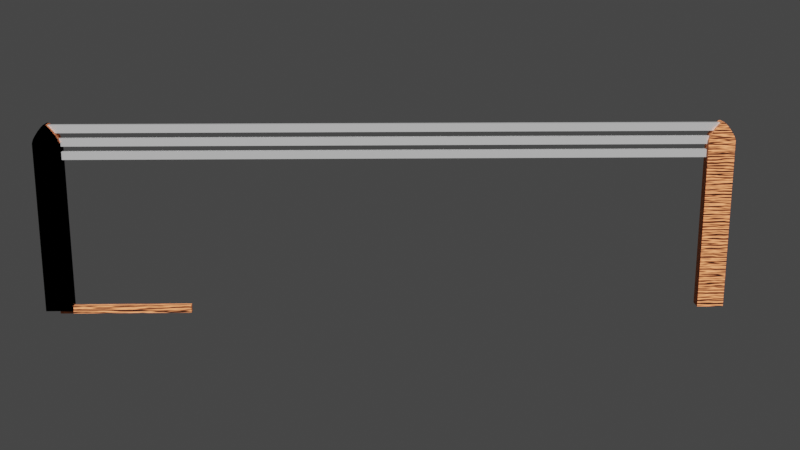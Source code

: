 # Source: Chapter5Final.blend  (saved by Blender 3.2.14; exported with 4.5.12 LTS)
import bpy
from mathutils import Matrix  # noqa: F401  (used for matrix-valued properties, if any)

bpy.ops.wm.read_factory_settings(use_empty=True)
scene = bpy.context.scene
scene.name = 'Scene'

# ---- collections
col_collection = bpy.data.collections.new('Collection'); scene.collection.children.link(col_collection)
col_fencecomponents = bpy.data.collections.new('FenceComponents'); scene.collection.children.link(col_fencecomponents)

# ---- materials (node trees are filled in below, after node groups)
mat_wood = bpy.data.materials.new('Wood')
mat_wood.alpha_threshold = 0.0
mat_wood.use_transparent_shadow = False
mat_wood.line_color = (0.0, 0.0, 0.0, 1.0)
mat_rail = bpy.data.materials.new('Rail')
mat_rail.use_transparent_shadow = False

# ---- node groups
ng_chapter6 = bpy.data.node_groups.new('Chapter6', 'GeometryNodeTree')
_s = ng_chapter6.interface.new_socket(name='Geometry', in_out='OUTPUT', socket_type='NodeSocketGeometry')
_s = ng_chapter6.interface.new_socket(name='Geometry', in_out='INPUT', socket_type='NodeSocketGeometry')
_s = ng_chapter6.interface.new_socket(name='Fence Length', in_out='INPUT', socket_type='NodeSocketFloat')
_s.default_value = 10.0
_s.min_value = 5.0
_s.max_value = 500.0
_s = ng_chapter6.interface.new_socket(name='Pickets', in_out='INPUT', socket_type='NodeSocketInt')
_s.default_value = 2
_s.min_value = 2
_s.max_value = 20
_s = ng_chapter6.interface.new_socket(name='Rails', in_out='INPUT', socket_type='NodeSocketInt')
_s.default_value = 2
_s.min_value = 1
_s.max_value = 10
ng_chapter6.is_modifier = True
# nodes of 'Chapter6' reference scene objects; filled in after objects exist

# ---- material node trees
mat_wood.use_nodes = True; mat_wood.node_tree.nodes.clear()
_N = mat_wood.node_tree.nodes; _L = mat_wood.node_tree.links
n0 = _N.new('ShaderNodeOutputMaterial'); n0.name = 'Material Output'; n0.location = (300, 300)
n1 = _N.new('ShaderNodeBsdfPrincipled'); n1.name = 'Principled BSDF'; n1.location = (10, 300)
n1.distribution = 'GGX'
n1.subsurface_method = 'RANDOM_WALK_SKIN'
n1.inputs[0].default_value = (1.0, 0.2932, 0.1064, 1.0)
n1.inputs[2].default_value = 0.8
n1.inputs[3].default_value = 1.45
n1.inputs[27].default_value = (0.0, 0.0, 0.0, 1.0)
n1.inputs[28].default_value = 1.0
n2 = _N.new('ShaderNodeTexNoise'); n2.name = 'Noise Texture'; n2.location = (-442, 35)
n3 = _N.new('ShaderNodeBump'); n3.name = 'Bump'; n3.location = (-205, -29)
n3.inputs[1].default_value = 1.0
n3.inputs[2].default_value = 1.0
_L.new(n1.outputs[0], n0.inputs[0])
_L.new(n3.outputs[0], n1.inputs[5])
_L.new(n2.outputs[1], n3.inputs[3])
n0.is_active_output = True
mat_rail.use_nodes = True; mat_rail.node_tree.nodes.clear()
_N = mat_rail.node_tree.nodes; _L = mat_rail.node_tree.links
n0 = _N.new('ShaderNodeBsdfPrincipled'); n0.name = 'Principled BSDF'; n0.location = (10, 300)
n0.distribution = 'GGX'
n0.subsurface_method = 'RANDOM_WALK_SKIN'
n0.inputs[0].default_value = (1.0, 1.0, 1.0, 1.0)
n0.inputs[1].default_value = 0.5833
n0.inputs[2].default_value = 0.2
n0.inputs[3].default_value = 1.45
n0.inputs[13].default_value = 1.0
n0.inputs[27].default_value = (0.0, 0.0, 0.0, 1.0)
n0.inputs[28].default_value = 1.0
n1 = _N.new('ShaderNodeOutputMaterial'); n1.name = 'Material Output'; n1.location = (300, 300)
_L.new(n0.outputs[0], n1.inputs[0])
n1.is_active_output = True

# ---- world
world_world = bpy.data.worlds.new('World'); scene.world = world_world
world_world.color = (0.05088, 0.05088, 0.05088)
world_world.use_sun_shadow = False
world_world.sun_shadow_jitter_overblur = 0.0

# ---- cameras
cam_camera = bpy.data.cameras.new('Camera')
cam_camera.clip_end = 100.0
cam_camera.ortho_scale = 7.314

# ---- lights
light_sun_002 = bpy.data.lights.new('Sun.002', 'SUN')
light_sun_002.transmission_factor = 0.0
light_sun_002.energy = 5.0
light_sun_002.shadow_soft_size = 0.125

# ---- meshes
me_cube = bpy.data.meshes.new('Cube')
me_cube.from_pydata([(1.0, 1.0, 2.0), (1.0, 1.0, 0.0), (1.0, -1.0, 2.0), (1.0, -1.0, 0.0), (-1.0, 1.0, 2.0), (-1.0, 1.0, 0.0), (-1.0, -1.0, 2.0), (-1.0, -1.0, 0.0)], [], [(0, 4, 6, 2), (3, 2, 6, 7), (7, 6, 4, 5), (5, 1, 3, 7), (1, 0, 2, 3), (5, 4, 0, 1)])
_uv = me_cube.uv_layers.new(name='UVMap')
_uv.uv.foreach_set('vector', [0.625, 0.5, 0.875, 0.5, 0.875, 0.75, 0.625, 0.75, 0.375, 0.75, 0.625, 0.75, 0.625, 1.0, 0.375, 1.0, 0.375, 0.0, 0.625, 0.0, 0.625, 0.25, 0.375, 0.25, 0.125, 0.5, 0.375, 0.5, 0.375, 0.75, 0.125, 0.75, 0.375, 0.5, 0.625, 0.5, 0.625, 0.75, 0.375, 0.75, 0.375, 0.25, 0.625, 0.25, 0.625, 0.5, 0.375, 0.5])
me_cube.materials.append(mat_wood)
me_cube.materials.append(mat_rail)
me_cube.use_remesh_preserve_volume = False
me_cube.use_remesh_preserve_attributes = False
me_cube.use_mirror_vertex_groups = False
me_cube.update()
me_cube_004 = bpy.data.meshes.new('Cube.004')
me_cube_004.from_pydata([(0.0, -0.2, -0.3), (0.0, -0.2, 0.3), (0.0, 0.2, -0.3), (0.0, 0.2, 0.3), (10.0, -0.2, -0.3), (10.0, -0.2, 0.3), (10.0, 0.2, -0.3), (10.0, 0.2, 0.3)], [], [(0, 1, 3, 2), (2, 3, 7, 6), (6, 7, 5, 4), (4, 5, 1, 0), (2, 6, 4, 0), (7, 3, 1, 5)])
_uv = me_cube_004.uv_layers.new(name='UVMap')
_uv.uv.foreach_set('vector', [0.375, 0.0, 0.625, 0.0, 0.625, 0.25, 0.375, 0.25, 0.375, 0.25, 0.625, 0.25, 0.625, 0.5, 0.375, 0.5, 0.375, 0.5, 0.625, 0.5, 0.625, 0.75, 0.375, 0.75, 0.375, 0.75, 0.625, 0.75, 0.625, 1.0, 0.375, 1.0, 0.125, 0.5, 0.375, 0.5, 0.375, 0.75, 0.125, 0.75, 0.625, 0.5, 0.875, 0.5, 0.875, 0.75, 0.625, 0.75])
me_cube_004.materials.append(mat_wood)
me_cube_004.use_remesh_fix_poles = True
me_cube_004.use_remesh_preserve_attributes = False
me_cube_004.update()
me_cube_006 = bpy.data.meshes.new('Cube.006')
me_cube_006.from_pydata([(-1.0, -0.5, 0.0), (-1.0, -0.5, 13.0), (-1.0, 0.5, 0.0), (-1.0, 0.5, 13.0), (1.0, -0.5, 0.0), (1.0, -0.5, 13.0), (1.0, 0.5, 0.0), (1.0, 0.5, 12.99), (0.0, 0.5, 0.0), (0.0, -0.5, 0.0), (-0.275, 0.5, 14.19), (0.275, 0.5, 14.18), (0.0, 0.5, 14.2), (-0.07765, 0.5, 14.37), (0.07765, 0.5, 14.37), (0.275, -0.5, 14.19), (-0.275, -0.5, 14.19), (0.0, -0.5, 14.2), (0.07765, -0.5, 14.37), (-0.07765, -0.5, 14.37), (0.0, 0.5, 12.99), (0.0, -0.5, 13.0), (0.7262, 0.5, 13.59), (0.7262, -0.5, 13.59), (-0.7262, 0.5, 13.59), (-0.7262, -0.5, 13.59), (0.0, -0.5, 13.6), (0.0, 0.5, 13.59), (0.5217, 0.5, 13.88), (-0.5217, 0.5, 13.89), (-0.5217, -0.5, 13.89), (0.0, -0.5, 13.9), (0.5217, -0.5, 13.89), (0.0, 0.5, 13.9), (0.9011, -0.5, 13.3), (0.0, 0.5, 13.29), (0.9011, 0.5, 13.29), (-0.9011, 0.5, 13.3), (-0.9011, -0.5, 13.3), (0.0, -0.5, 13.3), (-1.0, 0.1667, 0.0), (-1.0, -0.1667, 0.0), (-1.0, -0.1667, 13.0), (-1.0, 0.1667, 13.0), (1.0, -0.1667, 0.0), (1.0, 0.1667, 0.0), (1.0, 0.1667, 12.99), (1.0, -0.1667, 13.0), (0.0, 0.1667, 0.0), (0.0, -0.1667, 0.0), (-0.275, 0.1667, 14.19), (-0.275, -0.1667, 14.19), (-0.07765, -0.1667, 14.37), (-0.07765, 0.1667, 14.37), (0.07765, -0.1667, 14.37), (0.07765, 0.1667, 14.37), (0.275, -0.1667, 14.18), (0.275, 0.1667, 14.18), (0.7262, 0.1667, 13.59), (0.7262, -0.1667, 13.59), (-0.7262, 0.1667, 13.59), (-0.7262, -0.1667, 13.59), (-0.5217, 0.1667, 13.89), (-0.5217, -0.1667, 13.89), (0.5217, 0.1667, 13.89), (0.5217, -0.1667, 13.89), (0.9011, 0.1667, 13.29), (0.9011, -0.1667, 13.29), (-0.9011, 0.1667, 13.3), (-0.9011, -0.1667, 13.3), (-1.0, -0.5, 11.0), (-1.0, 0.5, 11.0), (1.0, -0.5, 11.0), (0.0, 0.5, 10.99), (0.0, -0.5, 11.0), (1.0, 0.5, 10.99), (1.0, 0.1667, 11.0), (1.0, -0.1667, 11.0), (-1.0, -0.1667, 11.0), (-1.0, 0.1667, 11.0), (-1.0, 0.5, 10.43), (1.0, -0.5, 10.43), (0.0, 0.5, 10.42), (1.0, 0.5, 10.42), (1.0, 0.1667, 10.42), (1.0, -0.1667, 10.43), (-1.0, -0.1667, 10.43), (-1.0, 0.1667, 10.43), (-1.0, -0.5, 10.43), (0.0, -0.5, 10.43), (-1.0, 0.5, 2.003), (1.0, -0.5, 2.003), (0.0, 0.5, 2.001), (1.0, 0.5, 2.001), (1.0, 0.1667, 2.002), (1.0, -0.1667, 2.003), (-1.0, -0.1667, 2.003), (-1.0, 0.1667, 2.003), (-1.0, -0.5, 2.003), (0.0, -0.5, 2.003), (-1.0, -0.5, 2.542), (0.0, -0.5, 2.542), (-1.0, 0.5, 2.542), (1.0, -0.5, 2.542), (0.0, 0.5, 2.539), (1.0, 0.5, 2.539), (1.0, 0.1667, 2.54), (1.0, -0.1667, 2.541), (-1.0, -0.1667, 2.542), (-1.0, 0.1667, 2.542)], [], [(79, 43, 3, 71), (69, 42, 1, 38), (77, 47, 5, 72), (72, 5, 21, 74), (49, 44, 4, 9), (74, 21, 1, 70), (71, 3, 20, 73), (41, 49, 9, 0), (73, 20, 7, 75), (10, 13, 12), (13, 14, 12), (14, 11, 12), (15, 18, 17), (18, 19, 17), (19, 16, 17), (51, 16, 19, 52), (52, 19, 18, 54), (54, 18, 15, 56), (65, 56, 15, 32), (28, 33, 12, 11), (33, 29, 10, 12), (30, 31, 17, 16), (31, 32, 15, 17), (39, 34, 23, 26), (38, 39, 26, 25), (35, 37, 24, 27), (36, 35, 27, 22), (67, 59, 23, 34), (63, 61, 25, 30), (51, 63, 30, 16), (26, 23, 32, 31), (25, 26, 31, 30), (27, 24, 29, 33), (22, 27, 33, 28), (59, 65, 32, 23), (47, 67, 34, 5), (7, 20, 35, 36), (20, 3, 37, 35), (1, 21, 39, 38), (21, 5, 34, 39), (61, 69, 38, 25), (24, 37, 68, 60), (60, 68, 69, 61), (7, 36, 66, 46), (46, 66, 67, 47), (22, 28, 64, 58), (58, 64, 65, 59), (10, 29, 62, 50), (50, 62, 63, 51), (29, 24, 60, 62), (62, 60, 61, 63), (36, 22, 58, 66), (66, 58, 59, 67), (28, 11, 57, 64), (64, 57, 56, 65), (14, 55, 57, 11), (55, 54, 56, 57), (13, 53, 55, 14), (53, 52, 54, 55), (10, 50, 53, 13), (50, 51, 52, 53), (2, 8, 48, 40), (40, 48, 49, 41), (8, 6, 45, 48), (48, 45, 44, 49), (75, 7, 46, 76), (76, 46, 47, 77), (37, 3, 43, 68), (68, 43, 42, 69), (70, 1, 42, 78), (78, 42, 43, 79), (86, 78, 79, 87), (88, 70, 78, 86), (83, 75, 76, 84), (82, 73, 75, 83), (80, 71, 73, 82), (89, 74, 70, 88), (81, 72, 74, 89), (85, 77, 72, 81), (87, 79, 71, 80), (109, 87, 80, 102), (107, 85, 81, 103), (103, 81, 89, 101), (101, 89, 88, 100), (102, 80, 82, 104), (104, 82, 83, 105), (105, 83, 84, 106), (106, 84, 85, 107), (100, 88, 86, 108), (108, 86, 87, 109), (41, 96, 97, 40), (0, 98, 96, 41), (45, 94, 95, 44), (6, 93, 94, 45), (8, 92, 93, 6), (2, 90, 92, 8), (9, 99, 98, 0), (4, 91, 99, 9), (44, 95, 91, 4), (40, 97, 90, 2), (96, 108, 109, 97), (98, 100, 108, 96), (93, 105, 106, 94), (92, 104, 105, 93), (90, 102, 104, 92), (99, 101, 100, 98), (91, 103, 101, 99), (95, 107, 103, 91), (97, 109, 102, 90), (94, 106, 107, 95), (77, 85, 84, 76)])
_uv = me_cube_006.uv_layers.new(name='UVMap')
_uv.uv.foreach_set('vector', [0.5866, 0.1667, 0.625, 0.1667, 0.625, 0.25, 0.5866, 0.25, 0.8523, 0.6667, 0.875, 0.6667, 0.875, 0.75, 0.8523, 0.75, 0.5866, 0.6667, 0.625, 0.6667, 0.625, 0.75, 0.5866, 0.75, 0.5866, 0.75, 0.625, 0.75, 0.5938, 0.875, 0.5601, 0.875, 0.25, 0.6667, 0.375, 0.6667, 0.375, 0.75, 0.25, 0.75, 0.5601, 0.875, 0.5938, 0.875, 0.625, 1.0, 0.5866, 1.0, 0.5866, 0.25, 0.625, 0.25, 0.5934, 0.375, 0.5598, 0.375, 0.125, 0.6667, 0.25, 0.6667, 0.25, 0.75, 0.125, 0.75, 0.5598, 0.375, 0.5934, 0.375, 0.6241, 0.5, 0.5862, 0.5, 0.625, 0.3406, 0.625, 0.3617, 0.6156, 0.375, 0.625, 0.3617, 0.6208, 0.375, 0.6156, 0.375, 0.6208, 0.375, 0.6151, 0.375, 0.6156, 0.375, 0.605, 0.8312, 0.6208, 0.875, 0.6156, 0.875, 0.6208, 0.875, 0.625, 0.8883, 0.6156, 0.875, 0.625, 0.8883, 0.625, 0.9094, 0.6156, 0.875, 0.7844, 0.6667, 0.7844, 0.75, 0.7633, 0.75, 0.7633, 0.6667, 0.7633, 0.6667, 0.7633, 0.75, 0.7367, 0.75, 0.7367, 0.6667, 0.7367, 0.6667, 0.7367, 0.75, 0.7156, 0.75, 0.7156, 0.6667, 0.693, 0.6667, 0.7156, 0.6667, 0.7156, 0.75, 0.693, 0.75, 0.6247, 0.432, 0.6101, 0.375, 0.6156, 0.375, 0.6249, 0.4094, 0.6101, 0.375, 0.625, 0.318, 0.625, 0.3406, 0.6156, 0.375, 0.625, 0.932, 0.6102, 0.875, 0.6156, 0.875, 0.625, 0.9094, 0.6102, 0.875, 0.625, 0.818, 0.625, 0.8406, 0.6156, 0.875, 0.5992, 0.875, 0.625, 0.7727, 0.625, 0.7953, 0.6047, 0.875, 0.625, 0.9773, 0.5992, 0.875, 0.6047, 0.875, 0.625, 0.9547, 0.5989, 0.375, 0.625, 0.2727, 0.625, 0.2953, 0.6045, 0.375, 0.6243, 0.4773, 0.5989, 0.375, 0.6045, 0.375, 0.6245, 0.4547, 0.6477, 0.6667, 0.6703, 0.6667, 0.6703, 0.75, 0.6477, 0.75, 0.807, 0.6667, 0.8297, 0.6667, 0.8297, 0.75, 0.807, 0.75, 0.7844, 0.6667, 0.807, 0.6667, 0.807, 0.75, 0.7844, 0.75, 0.6047, 0.875, 0.625, 0.7953, 0.625, 0.818, 0.6102, 0.875, 0.625, 0.9547, 0.6047, 0.875, 0.6102, 0.875, 0.625, 0.932, 0.6045, 0.375, 0.625, 0.2953, 0.625, 0.318, 0.6101, 0.375, 0.6245, 0.4547, 0.6045, 0.375, 0.6101, 0.375, 0.6247, 0.432, 0.6703, 0.6667, 0.693, 0.6667, 0.693, 0.75, 0.6703, 0.75, 0.625, 0.6667, 0.6477, 0.6667, 0.6477, 0.75, 0.625, 0.75, 0.6241, 0.5, 0.5934, 0.375, 0.5989, 0.375, 0.6243, 0.4773, 0.5934, 0.375, 0.625, 0.25, 0.625, 0.2727, 0.5989, 0.375, 0.625, 1.0, 0.5938, 0.875, 0.5992, 0.875, 0.625, 0.9773, 0.5938, 0.875, 0.625, 0.75, 0.625, 0.7727, 0.5992, 0.875, 0.8297, 0.6667, 0.8523, 0.6667, 0.8523, 0.75, 0.8297, 0.75, 0.8297, 0.5, 0.8523, 0.5, 0.8523, 0.5833, 0.8297, 0.5833, 0.8297, 0.5833, 0.8523, 0.5833, 0.8523, 0.6667, 0.8297, 0.6667, 0.625, 0.5, 0.6477, 0.5, 0.6477, 0.5833, 0.625, 0.5833, 0.625, 0.5833, 0.6477, 0.5833, 0.6477, 0.6667, 0.625, 0.6667, 0.6703, 0.5, 0.693, 0.5, 0.693, 0.5833, 0.6703, 0.5833, 0.6703, 0.5833, 0.693, 0.5833, 0.693, 0.6667, 0.6703, 0.6667, 0.7844, 0.5, 0.807, 0.5, 0.807, 0.5833, 0.7844, 0.5833, 0.7844, 0.5833, 0.807, 0.5833, 0.807, 0.6667, 0.7844, 0.6667, 0.807, 0.5, 0.8297, 0.5, 0.8297, 0.5833, 0.807, 0.5833, 0.807, 0.5833, 0.8297, 0.5833, 0.8297, 0.6667, 0.807, 0.6667, 0.6477, 0.5, 0.6703, 0.5, 0.6703, 0.5833, 0.6477, 0.5833, 0.6477, 0.5833, 0.6703, 0.5833, 0.6703, 0.6667, 0.6477, 0.6667, 0.693, 0.5, 0.7156, 0.5, 0.7156, 0.5833, 0.693, 0.5833, 0.693, 0.5833, 0.7156, 0.5833, 0.7156, 0.6667, 0.693, 0.6667, 0.7367, 0.5, 0.7367, 0.5833, 0.7156, 0.5833, 0.7156, 0.5, 0.7367, 0.5833, 0.7367, 0.6667, 0.7156, 0.6667, 0.7156, 0.5833, 0.7633, 0.5, 0.7633, 0.5833, 0.7367, 0.5833, 0.7367, 0.5, 0.7633, 0.5833, 0.7633, 0.6667, 0.7367, 0.6667, 0.7367, 0.5833, 0.7844, 0.5, 0.7844, 0.5833, 0.7633, 0.5833, 0.7633, 0.5, 0.7844, 0.5833, 0.7844, 0.6667, 0.7633, 0.6667, 0.7633, 0.5833, 0.125, 0.5, 0.25, 0.5, 0.25, 0.5833, 0.125, 0.5833, 0.125, 0.5833, 0.25, 0.5833, 0.25, 0.6667, 0.125, 0.6667, 0.25, 0.5, 0.375, 0.5, 0.375, 0.5833, 0.25, 0.5833, 0.25, 0.5833, 0.375, 0.5833, 0.375, 0.6667, 0.25, 0.6667, 0.5862, 0.5, 0.625, 0.5, 0.625, 0.5833, 0.5866, 0.5833, 0.5866, 0.5833, 0.625, 0.5833, 0.625, 0.6667, 0.5866, 0.6667, 0.8523, 0.5, 0.875, 0.5, 0.875, 0.5833, 0.8523, 0.5833, 0.8523, 0.5833, 0.875, 0.5833, 0.875, 0.6667, 0.8523, 0.6667, 0.5866, 0.0, 0.625, 0.0, 0.625, 0.08333, 0.5866, 0.08333, 0.5866, 0.08333, 0.625, 0.08333, 0.625, 0.1667, 0.5866, 0.1667, 0.5756, 0.08333, 0.5866, 0.08333, 0.5866, 0.1667, 0.5756, 0.1667, 0.5756, 0.0, 0.5866, 0.0, 0.5866, 0.08333, 0.5756, 0.08333, 0.5752, 0.5, 0.5862, 0.5, 0.5866, 0.5833, 0.5756, 0.5833, 0.5502, 0.375, 0.5598, 0.375, 0.5862, 0.5, 0.5752, 0.5, 0.5756, 0.25, 0.5866, 0.25, 0.5598, 0.375, 0.5502, 0.375, 0.5505, 0.875, 0.5601, 0.875, 0.5866, 1.0, 0.5756, 1.0, 0.5756, 0.75, 0.5866, 0.75, 0.5601, 0.875, 0.5505, 0.875, 0.5756, 0.6667, 0.5866, 0.6667, 0.5866, 0.75, 0.5756, 0.75, 0.5756, 0.1667, 0.5866, 0.1667, 0.5866, 0.25, 0.5756, 0.25, 0.4239, 0.1667, 0.5756, 0.1667, 0.5756, 0.25, 0.4239, 0.25, 0.4239, 0.6667, 0.5756, 0.6667, 0.5756, 0.75, 0.4239, 0.75, 0.4239, 0.75, 0.5756, 0.75, 0.5505, 0.875, 0.4178, 0.875, 0.4178, 0.875, 0.5505, 0.875, 0.5756, 1.0, 0.4239, 1.0, 0.4239, 0.25, 0.5756, 0.25, 0.5502, 0.375, 0.4177, 0.375, 0.4177, 0.375, 0.5502, 0.375, 0.5752, 0.5, 0.4238, 0.5, 0.4238, 0.5, 0.5752, 0.5, 0.5756, 0.5833, 0.4239, 0.5833, 0.4239, 0.5833, 0.5756, 0.5833, 0.5756, 0.6667, 0.4239, 0.6667, 0.4239, 0.0, 0.5756, 0.0, 0.5756, 0.08333, 0.4239, 0.08333, 0.4239, 0.08333, 0.5756, 0.08333, 0.5756, 0.1667, 0.4239, 0.1667, 0.375, 0.08333, 0.4135, 0.08333, 0.4135, 0.1667, 0.375, 0.1667, 0.375, 0.0, 0.4135, 0.0, 0.4135, 0.08333, 0.375, 0.08333, 0.375, 0.5833, 0.4135, 0.5833, 0.4135, 0.6667, 0.375, 0.6667, 0.375, 0.5, 0.4135, 0.5, 0.4135, 0.5833, 0.375, 0.5833, 0.375, 0.375, 0.4087, 0.375, 0.4135, 0.5, 0.375, 0.5, 0.375, 0.25, 0.4135, 0.25, 0.4087, 0.375, 0.375, 0.375, 0.375, 0.875, 0.4087, 0.875, 0.4135, 1.0, 0.375, 1.0, 0.375, 0.75, 0.4135, 0.75, 0.4087, 0.875, 0.375, 0.875, 0.375, 0.6667, 0.4135, 0.6667, 0.4135, 0.75, 0.375, 0.75, 0.375, 0.1667, 0.4135, 0.1667, 0.4135, 0.25, 0.375, 0.25, 0.4135, 0.08333, 0.4239, 0.08333, 0.4239, 0.1667, 0.4135, 0.1667, 0.4135, 0.0, 0.4239, 0.0, 0.4239, 0.08333, 0.4135, 0.08333, 0.4135, 0.5, 0.4238, 0.5, 0.4239, 0.5833, 0.4135, 0.5833, 0.4087, 0.375, 0.4177, 0.375, 0.4238, 0.5, 0.4135, 0.5, 0.4135, 0.25, 0.4239, 0.25, 0.4177, 0.375, 0.4087, 0.375, 0.4087, 0.875, 0.4178, 0.875, 0.4239, 1.0, 0.4135, 1.0, 0.4135, 0.75, 0.4239, 0.75, 0.4178, 0.875, 0.4087, 0.875, 0.4135, 0.6667, 0.4239, 0.6667, 0.4239, 0.75, 0.4135, 0.75, 0.4135, 0.1667, 0.4239, 0.1667, 0.4239, 0.25, 0.4135, 0.25, 0.4135, 0.5833, 0.4239, 0.5833, 0.4239, 0.6667, 0.4135, 0.6667, 0.5866, 0.6667, 0.5756, 0.6667, 0.5756, 0.5833, 0.5866, 0.5833])
me_cube_006.materials.append(mat_wood)
me_cube_006.use_remesh_fix_poles = True
me_cube_006.use_remesh_preserve_attributes = False
me_cube_006.update()

# ---- objects
ob_chapter5 = bpy.data.objects.new('Chapter5', me_cube)
ob_camera = bpy.data.objects.new('Camera', cam_camera)
ob_sun = bpy.data.objects.new('Sun', light_sun_002)
ob_rail = bpy.data.objects.new('Rail', me_cube_004)
ob_picket = bpy.data.objects.new('Picket', me_cube_006)
_N = ng_chapter6.nodes; _L = ng_chapter6.links
n0 = _N.new('NodeFrame'); n0.name = 'Frame.001'; n0.location = (-418, -109)
n0.label = 'Rails'
n0.width = 600
n1 = _N.new('NodeFrame'); n1.name = 'Frame'; n1.location = (-518, 339)
n1.label = 'Pickets'
n1.width = 778
n2 = _N.new('NodeReroute'); n2.name = 'Reroute'; n2.location = (-850, 189)
n2.width = 16
n2.socket_idname = 'NodeSocketInt'
n3 = _N.new('NodeGroupInput'); n3.name = 'Group Input'; n3.location = (-1104, -132)
n4 = _N.new('NodeReroute'); n4.name = 'Reroute.002'; n4.location = (-770, 42)
n4.width = 16
n4.socket_idname = 'NodeSocketFloat'
n5 = _N.new('GeometryNodeObjectInfo'); n5.name = 'Object Info.002'; n5.location = (242, -129)
n5.inputs[0].default_value = ob_rail
n6 = _N.new('GeometryNodeInstanceOnPoints'); n6.name = 'Instance on Points.001'; n6.location = (430, -65)
n7 = _N.new('GeometryNodeMeshLine'); n7.name = 'Mesh Line.001'; n7.location = (91, -30)
n7.inputs[2].default_value = (0.0, 0.0, 12.0)
n8 = _N.new('ShaderNodeCombineXYZ'); n8.name = 'Combine XYZ.001'; n8.location = (237, -338)
n8.inputs[1].default_value = 1.0
n8.inputs[2].default_value = 1.0
n9 = _N.new('NodeReroute'); n9.name = 'Reroute.003'; n9.location = (-618, -568)
n9.width = 16
n9.socket_idname = 'NodeSocketFloat'
n10 = _N.new('ShaderNodeMath'); n10.name = 'Math'; n10.location = (30, -347)
n10.operation = 'DIVIDE'
n10.inputs[1].default_value = 10.0
n11 = _N.new('GeometryNodeSetMaterial'); n11.name = 'Set Material.001'; n11.location = (319, -169)
n11.inputs[2].default_value = mat_rail
n12 = _N.new('GeometryNodeJoinGeometry'); n12.name = 'Join Geometry'; n12.location = (588, -24)
n13 = _N.new('GeometryNodeRealizeInstances'); n13.name = 'Realize Instances'; n13.location = (811, -1)
n14 = _N.new('NodeGroupOutput'); n14.name = 'Group Output'; n14.location = (1031, 0)
n15 = _N.new('NodeReroute'); n15.name = 'Reroute.001'; n15.location = (314, 266)
n15.width = 16
n15.socket_idname = 'NodeSocketGeometry'
n16 = _N.new('GeometryNodeSetMaterial'); n16.name = 'Set Material'; n16.location = (324, 112)
n16.inputs[2].default_value = mat_wood
n17 = _N.new('ShaderNodeCombineXYZ'); n17.name = 'Combine XYZ'; n17.location = (30, -236)
n18 = _N.new('GeometryNodeObjectInfo'); n18.name = 'Object Info.001'; n18.location = (422, -158)
n18.inputs[0].default_value = ob_picket
n19 = _N.new('GeometryNodeInstanceOnPoints'); n19.name = 'Instance on Points'; n19.location = (608, -32)
n20 = _N.new('GeometryNodeMeshLine'); n20.name = 'Mesh Line'; n20.location = (243, -30)
n5.parent = n0
n6.parent = n0
n7.parent = n0
n8.parent = n0
n10.parent = n0
n17.parent = n1
n18.parent = n1
n19.parent = n1
n20.parent = n1
_L.new(n20.outputs[0], n19.inputs[0])
_L.new(n18.outputs[4], n19.inputs[2])
_L.new(n7.outputs[0], n6.inputs[0])
_L.new(n5.outputs[4], n6.inputs[2])
_L.new(n17.outputs[0], n20.inputs[3])
_L.new(n10.outputs[0], n8.inputs[0])
_L.new(n8.outputs[0], n6.inputs[6])
_L.new(n16.outputs[0], n12.inputs[0])
_L.new(n11.outputs[0], n12.inputs[0])
_L.new(n4.outputs[0], n17.inputs[0])
_L.new(n2.outputs[0], n20.inputs[0])
_L.new(n9.outputs[0], n10.inputs[0])
_L.new(n13.outputs[0], n14.inputs[0])
_L.new(n15.outputs[0], n16.inputs[0])
_L.new(n6.outputs[0], n11.inputs[0])
_L.new(n12.outputs[0], n13.inputs[0])
_L.new(n3.outputs[2], n2.inputs[0])
_L.new(n3.outputs[1], n4.inputs[0])
_L.new(n3.outputs[1], n9.inputs[0])
_L.new(n3.outputs[3], n7.inputs[0])
_L.new(n19.outputs[0], n15.inputs[0])
n14.is_active_output = True

# ---- transforms, parenting, visibility, modifiers, constraints
ob_chapter5.location = (0.0, 0.0, 0.0)
ob_chapter5.lock_rotations_4d = False
ob_chapter5.empty_display_type = 'ARROWS'
ob_chapter5.lineart.crease_threshold = 0.0
_m = ob_chapter5.modifiers.new('GeometryNodes', 'NODES')
_m.node_group = ng_chapter6
_gi = [s.identifier for s in ng_chapter6.interface.items_tree if s.item_type == 'SOCKET' and s.in_out == 'INPUT']
_m[_gi[1]] = 50.0  # Fence Length
_m[_gi[2]] = 8  # Pickets
_m[_gi[3]] = 3  # Rails
ob_camera.location = (24.17, -81.42, 28.08)
ob_camera.rotation_euler = (1.312, 6.018e-07, -0.02283)
ob_camera.lock_rotations_4d = False
ob_camera.empty_display_type = 'ARROWS'
ob_camera.color = (0.0, 0.0, 0.0, 0.0)
ob_camera.display_type = 'WIRE'
ob_camera.lineart.crease_threshold = 0.0
ob_sun.location = (38.1, -29.36, 37.48)
ob_sun.rotation_euler = (0.6578, 0.2583, -0.2044)
ob_rail.location = (0.0, 0.0, 0.0)
ob_picket.location = (0.0, 0.0, 0.0)

# ---- collection membership
col_collection.objects.link(ob_chapter5)
col_collection.objects.link(ob_camera)
col_collection.objects.link(ob_sun)
col_fencecomponents.objects.link(ob_rail)
col_fencecomponents.objects.link(ob_picket)

# ---- scene / render settings (as saved in the file)
scene.camera = ob_camera
scene.frame_start = 1; scene.frame_end = 250; scene.frame_set(65)
scene.render.engine = 'BLENDER_EEVEE_NEXT'
scene.cycles.sampling_pattern = 'TABULATED_SOBOL'
scene.cycles.use_light_tree = False
scene.eevee.use_gtao = True
scene.eevee.use_raytracing = True
scene.view_settings.view_transform = 'Filmic'
bpy.context.view_layer.update()
